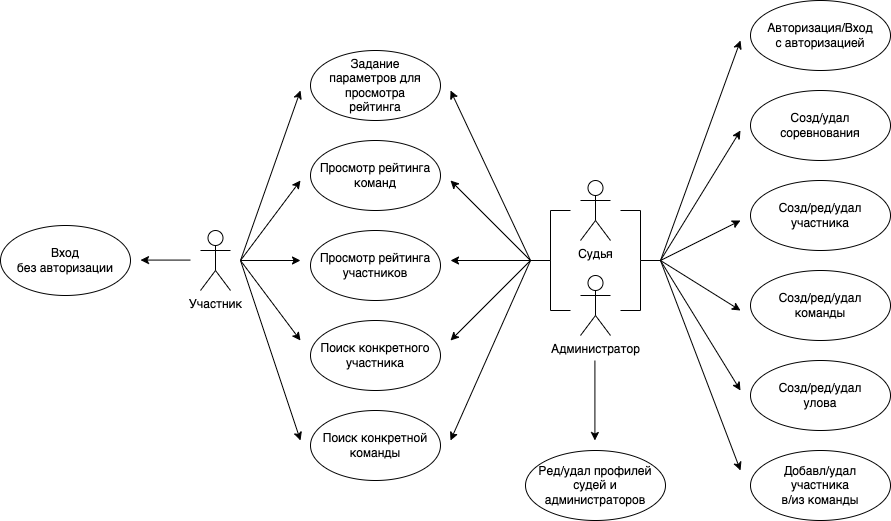

The diagram above was exported from draw.io. Its source (the exported page's mxGraphModel, read from the mxfile embedded in the PNG):
<mxGraphModel dx="-47" dy="738" grid="1" gridSize="10" guides="1" tooltips="1" connect="1" arrows="1" fold="1" page="1" pageScale="1" pageWidth="1169" pageHeight="827" math="0" shadow="0">
  <root>
    <mxCell id="rpFpzd5kXeG79QvbB4G2-0" />
    <mxCell id="rpFpzd5kXeG79QvbB4G2-1" parent="rpFpzd5kXeG79QvbB4G2-0" />
    <mxCell id="rpFpzd5kXeG79QvbB4G2-2" value="Созд/удал соревнования" style="ellipse;whiteSpace=wrap;html=1;" vertex="1" parent="rpFpzd5kXeG79QvbB4G2-1">
      <mxGeometry x="2070" y="250" width="140" height="70" as="geometry" />
    </mxCell>
    <mxCell id="rpFpzd5kXeG79QvbB4G2-3" value="Добавл/удал &lt;br&gt;участника &lt;br&gt;в/из команды" style="ellipse;whiteSpace=wrap;html=1;" vertex="1" parent="rpFpzd5kXeG79QvbB4G2-1">
      <mxGeometry x="2070" y="610" width="140" height="70" as="geometry" />
    </mxCell>
    <mxCell id="rpFpzd5kXeG79QvbB4G2-4" value="Участник" style="shape=umlActor;verticalLabelPosition=bottom;verticalAlign=top;html=1;outlineConnect=0;" vertex="1" parent="rpFpzd5kXeG79QvbB4G2-1">
      <mxGeometry x="1520" y="390" width="30" height="60" as="geometry" />
    </mxCell>
    <mxCell id="rpFpzd5kXeG79QvbB4G2-5" value="Судья" style="shape=umlActor;verticalLabelPosition=bottom;verticalAlign=top;html=1;outlineConnect=0;" vertex="1" parent="rpFpzd5kXeG79QvbB4G2-1">
      <mxGeometry x="1900" y="340" width="30" height="60" as="geometry" />
    </mxCell>
    <mxCell id="rpFpzd5kXeG79QvbB4G2-6" value="Просмотр рейтинга команд" style="ellipse;whiteSpace=wrap;html=1;" vertex="1" parent="rpFpzd5kXeG79QvbB4G2-1">
      <mxGeometry x="1630" y="300" width="130" height="70" as="geometry" />
    </mxCell>
    <mxCell id="rpFpzd5kXeG79QvbB4G2-7" value="Созд/ред/удал &lt;br&gt;команды" style="ellipse;whiteSpace=wrap;html=1;" vertex="1" parent="rpFpzd5kXeG79QvbB4G2-1">
      <mxGeometry x="2070" y="430" width="140" height="70" as="geometry" />
    </mxCell>
    <mxCell id="rpFpzd5kXeG79QvbB4G2-8" value="Созд/ред/удал участника" style="ellipse;whiteSpace=wrap;html=1;" vertex="1" parent="rpFpzd5kXeG79QvbB4G2-1">
      <mxGeometry x="2070" y="340" width="140" height="70" as="geometry" />
    </mxCell>
    <mxCell id="rpFpzd5kXeG79QvbB4G2-9" value="Созд/ред/удал &lt;br&gt;улова" style="ellipse;whiteSpace=wrap;html=1;" vertex="1" parent="rpFpzd5kXeG79QvbB4G2-1">
      <mxGeometry x="2070" y="520" width="140" height="70" as="geometry" />
    </mxCell>
    <mxCell id="rpFpzd5kXeG79QvbB4G2-10" value="Просмотр рейтинга участников" style="ellipse;whiteSpace=wrap;html=1;" vertex="1" parent="rpFpzd5kXeG79QvbB4G2-1">
      <mxGeometry x="1630" y="390" width="130" height="70" as="geometry" />
    </mxCell>
    <mxCell id="rpFpzd5kXeG79QvbB4G2-11" value="" style="endArrow=classic;html=1;rounded=0;" edge="1" parent="rpFpzd5kXeG79QvbB4G2-1">
      <mxGeometry width="50" height="50" relative="1" as="geometry">
        <mxPoint x="1980" y="420" as="sourcePoint" />
        <mxPoint x="2060" y="550" as="targetPoint" />
      </mxGeometry>
    </mxCell>
    <mxCell id="rpFpzd5kXeG79QvbB4G2-12" value="" style="endArrow=classic;html=1;rounded=0;" edge="1" parent="rpFpzd5kXeG79QvbB4G2-1">
      <mxGeometry width="50" height="50" relative="1" as="geometry">
        <mxPoint x="1980" y="420" as="sourcePoint" />
        <mxPoint x="2060" y="470" as="targetPoint" />
      </mxGeometry>
    </mxCell>
    <mxCell id="rpFpzd5kXeG79QvbB4G2-13" value="" style="endArrow=classic;html=1;rounded=0;" edge="1" parent="rpFpzd5kXeG79QvbB4G2-1">
      <mxGeometry width="50" height="50" relative="1" as="geometry">
        <mxPoint x="1980" y="420" as="sourcePoint" />
        <mxPoint x="2060" y="380" as="targetPoint" />
      </mxGeometry>
    </mxCell>
    <mxCell id="rpFpzd5kXeG79QvbB4G2-14" value="" style="endArrow=classic;html=1;rounded=0;" edge="1" parent="rpFpzd5kXeG79QvbB4G2-1">
      <mxGeometry width="50" height="50" relative="1" as="geometry">
        <mxPoint x="1980" y="420" as="sourcePoint" />
        <mxPoint x="2060" y="290" as="targetPoint" />
      </mxGeometry>
    </mxCell>
    <mxCell id="rpFpzd5kXeG79QvbB4G2-15" value="" style="endArrow=classic;html=1;rounded=0;" edge="1" parent="rpFpzd5kXeG79QvbB4G2-1">
      <mxGeometry width="50" height="50" relative="1" as="geometry">
        <mxPoint x="1560" y="420" as="sourcePoint" />
        <mxPoint x="1620" y="340" as="targetPoint" />
      </mxGeometry>
    </mxCell>
    <mxCell id="rpFpzd5kXeG79QvbB4G2-16" value="" style="endArrow=classic;html=1;rounded=0;" edge="1" parent="rpFpzd5kXeG79QvbB4G2-1">
      <mxGeometry width="50" height="50" relative="1" as="geometry">
        <mxPoint x="1560" y="420" as="sourcePoint" />
        <mxPoint x="1620" y="420" as="targetPoint" />
      </mxGeometry>
    </mxCell>
    <mxCell id="rpFpzd5kXeG79QvbB4G2-17" value="" style="endArrow=classic;html=1;rounded=0;" edge="1" parent="rpFpzd5kXeG79QvbB4G2-1">
      <mxGeometry width="50" height="50" relative="1" as="geometry">
        <mxPoint x="1850" y="420" as="sourcePoint" />
        <mxPoint x="1770" y="340" as="targetPoint" />
      </mxGeometry>
    </mxCell>
    <mxCell id="rpFpzd5kXeG79QvbB4G2-18" value="" style="endArrow=classic;html=1;rounded=0;" edge="1" parent="rpFpzd5kXeG79QvbB4G2-1">
      <mxGeometry width="50" height="50" relative="1" as="geometry">
        <mxPoint x="1850" y="420" as="sourcePoint" />
        <mxPoint x="1770" y="420" as="targetPoint" />
      </mxGeometry>
    </mxCell>
    <mxCell id="rpFpzd5kXeG79QvbB4G2-19" value="Вход &lt;br&gt;без авторизации" style="ellipse;whiteSpace=wrap;html=1;" vertex="1" parent="rpFpzd5kXeG79QvbB4G2-1">
      <mxGeometry x="1320" y="385" width="130" height="70" as="geometry" />
    </mxCell>
    <mxCell id="rpFpzd5kXeG79QvbB4G2-20" value="Авторизация/Вход &lt;br&gt;с авторизацией" style="ellipse;whiteSpace=wrap;html=1;" vertex="1" parent="rpFpzd5kXeG79QvbB4G2-1">
      <mxGeometry x="2070" y="160" width="140" height="70" as="geometry" />
    </mxCell>
    <mxCell id="rpFpzd5kXeG79QvbB4G2-21" value="" style="endArrow=classic;html=1;rounded=0;" edge="1" parent="rpFpzd5kXeG79QvbB4G2-1">
      <mxGeometry width="50" height="50" relative="1" as="geometry">
        <mxPoint x="1510" y="419.58" as="sourcePoint" />
        <mxPoint x="1460" y="419.58" as="targetPoint" />
      </mxGeometry>
    </mxCell>
    <mxCell id="rpFpzd5kXeG79QvbB4G2-22" value="" style="endArrow=classic;html=1;rounded=0;" edge="1" parent="rpFpzd5kXeG79QvbB4G2-1">
      <mxGeometry width="50" height="50" relative="1" as="geometry">
        <mxPoint x="1980" y="420" as="sourcePoint" />
        <mxPoint x="2060" y="200" as="targetPoint" />
      </mxGeometry>
    </mxCell>
    <mxCell id="rpFpzd5kXeG79QvbB4G2-23" value="Поиск конкретного участника" style="ellipse;whiteSpace=wrap;html=1;" vertex="1" parent="rpFpzd5kXeG79QvbB4G2-1">
      <mxGeometry x="1630" y="480" width="130" height="70" as="geometry" />
    </mxCell>
    <mxCell id="rpFpzd5kXeG79QvbB4G2-24" value="" style="endArrow=classic;html=1;rounded=0;" edge="1" parent="rpFpzd5kXeG79QvbB4G2-1">
      <mxGeometry width="50" height="50" relative="1" as="geometry">
        <mxPoint x="1560" y="420" as="sourcePoint" />
        <mxPoint x="1620" y="500" as="targetPoint" />
      </mxGeometry>
    </mxCell>
    <mxCell id="rpFpzd5kXeG79QvbB4G2-25" value="" style="endArrow=classic;html=1;rounded=0;" edge="1" parent="rpFpzd5kXeG79QvbB4G2-1">
      <mxGeometry width="50" height="50" relative="1" as="geometry">
        <mxPoint x="1850" y="420" as="sourcePoint" />
        <mxPoint x="1770" y="500" as="targetPoint" />
      </mxGeometry>
    </mxCell>
    <mxCell id="rpFpzd5kXeG79QvbB4G2-26" value="Поиск конкретной команды" style="ellipse;whiteSpace=wrap;html=1;" vertex="1" parent="rpFpzd5kXeG79QvbB4G2-1">
      <mxGeometry x="1630" y="570" width="130" height="70" as="geometry" />
    </mxCell>
    <mxCell id="rpFpzd5kXeG79QvbB4G2-27" value="Задание &lt;br&gt;параметров для просмотра &lt;br&gt;рейтинга" style="ellipse;whiteSpace=wrap;html=1;" vertex="1" parent="rpFpzd5kXeG79QvbB4G2-1">
      <mxGeometry x="1630" y="210" width="130" height="70" as="geometry" />
    </mxCell>
    <mxCell id="rpFpzd5kXeG79QvbB4G2-28" value="" style="endArrow=classic;html=1;rounded=0;" edge="1" parent="rpFpzd5kXeG79QvbB4G2-1">
      <mxGeometry width="50" height="50" relative="1" as="geometry">
        <mxPoint x="1980" y="420" as="sourcePoint" />
        <mxPoint x="2060" y="630" as="targetPoint" />
      </mxGeometry>
    </mxCell>
    <mxCell id="rpFpzd5kXeG79QvbB4G2-29" value="" style="endArrow=classic;html=1;rounded=0;" edge="1" parent="rpFpzd5kXeG79QvbB4G2-1">
      <mxGeometry width="50" height="50" relative="1" as="geometry">
        <mxPoint x="1560" y="420" as="sourcePoint" />
        <mxPoint x="1620" y="250" as="targetPoint" />
      </mxGeometry>
    </mxCell>
    <mxCell id="rpFpzd5kXeG79QvbB4G2-30" value="" style="endArrow=classic;html=1;rounded=0;" edge="1" parent="rpFpzd5kXeG79QvbB4G2-1">
      <mxGeometry width="50" height="50" relative="1" as="geometry">
        <mxPoint x="1560" y="420" as="sourcePoint" />
        <mxPoint x="1620" y="600" as="targetPoint" />
      </mxGeometry>
    </mxCell>
    <mxCell id="rpFpzd5kXeG79QvbB4G2-31" value="" style="endArrow=classic;html=1;rounded=0;" edge="1" parent="rpFpzd5kXeG79QvbB4G2-1">
      <mxGeometry width="50" height="50" relative="1" as="geometry">
        <mxPoint x="1850" y="420" as="sourcePoint" />
        <mxPoint x="1770" y="600" as="targetPoint" />
      </mxGeometry>
    </mxCell>
    <mxCell id="rpFpzd5kXeG79QvbB4G2-32" value="" style="endArrow=classic;html=1;rounded=0;" edge="1" parent="rpFpzd5kXeG79QvbB4G2-1">
      <mxGeometry width="50" height="50" relative="1" as="geometry">
        <mxPoint x="1850" y="420" as="sourcePoint" />
        <mxPoint x="1770" y="250" as="targetPoint" />
      </mxGeometry>
    </mxCell>
    <mxCell id="ghTHUqoxqrm21705zM5--0" value="Администратор&lt;br&gt;" style="shape=umlActor;verticalLabelPosition=bottom;verticalAlign=top;html=1;outlineConnect=0;" vertex="1" parent="rpFpzd5kXeG79QvbB4G2-1">
      <mxGeometry x="1900" y="435" width="30" height="60" as="geometry" />
    </mxCell>
    <mxCell id="mBNPyQ_JNeII155dbu1--1" value="Ред/удал профилей судей и администраторов" style="ellipse;whiteSpace=wrap;html=1;" vertex="1" parent="rpFpzd5kXeG79QvbB4G2-1">
      <mxGeometry x="1845" y="610" width="140" height="70" as="geometry" />
    </mxCell>
    <mxCell id="mBNPyQ_JNeII155dbu1--2" value="" style="endArrow=classic;html=1;rounded=0;" edge="1" parent="rpFpzd5kXeG79QvbB4G2-1">
      <mxGeometry width="50" height="50" relative="1" as="geometry">
        <mxPoint x="1914.41" y="520" as="sourcePoint" />
        <mxPoint x="1914.41" y="600" as="targetPoint" />
      </mxGeometry>
    </mxCell>
    <mxCell id="mBNPyQ_JNeII155dbu1--3" value="" style="endArrow=none;html=1;rounded=0;" edge="1" parent="rpFpzd5kXeG79QvbB4G2-1">
      <mxGeometry width="50" height="50" relative="1" as="geometry">
        <mxPoint x="1850" y="420" as="sourcePoint" />
        <mxPoint x="1890" y="370" as="targetPoint" />
        <Array as="points">
          <mxPoint x="1870" y="420" />
          <mxPoint x="1870" y="370" />
        </Array>
      </mxGeometry>
    </mxCell>
    <mxCell id="mBNPyQ_JNeII155dbu1--5" value="" style="endArrow=none;html=1;rounded=0;" edge="1" parent="rpFpzd5kXeG79QvbB4G2-1">
      <mxGeometry width="50" height="50" relative="1" as="geometry">
        <mxPoint x="1850" y="420" as="sourcePoint" />
        <mxPoint x="1890" y="470" as="targetPoint" />
        <Array as="points">
          <mxPoint x="1870" y="420" />
          <mxPoint x="1870" y="470" />
        </Array>
      </mxGeometry>
    </mxCell>
    <mxCell id="mBNPyQ_JNeII155dbu1--6" value="" style="endArrow=none;html=1;rounded=0;" edge="1" parent="rpFpzd5kXeG79QvbB4G2-1">
      <mxGeometry width="50" height="50" relative="1" as="geometry">
        <mxPoint x="1960" y="420" as="sourcePoint" />
        <mxPoint x="1940" y="370" as="targetPoint" />
        <Array as="points">
          <mxPoint x="1960" y="420" />
          <mxPoint x="1960" y="370" />
        </Array>
      </mxGeometry>
    </mxCell>
    <mxCell id="mBNPyQ_JNeII155dbu1--7" value="" style="endArrow=none;html=1;rounded=0;" edge="1" parent="rpFpzd5kXeG79QvbB4G2-1">
      <mxGeometry width="50" height="50" relative="1" as="geometry">
        <mxPoint x="1980" y="420" as="sourcePoint" />
        <mxPoint x="1940" y="470" as="targetPoint" />
        <Array as="points">
          <mxPoint x="1960" y="420" />
          <mxPoint x="1960" y="470" />
        </Array>
      </mxGeometry>
    </mxCell>
  </root>
</mxGraphModel>